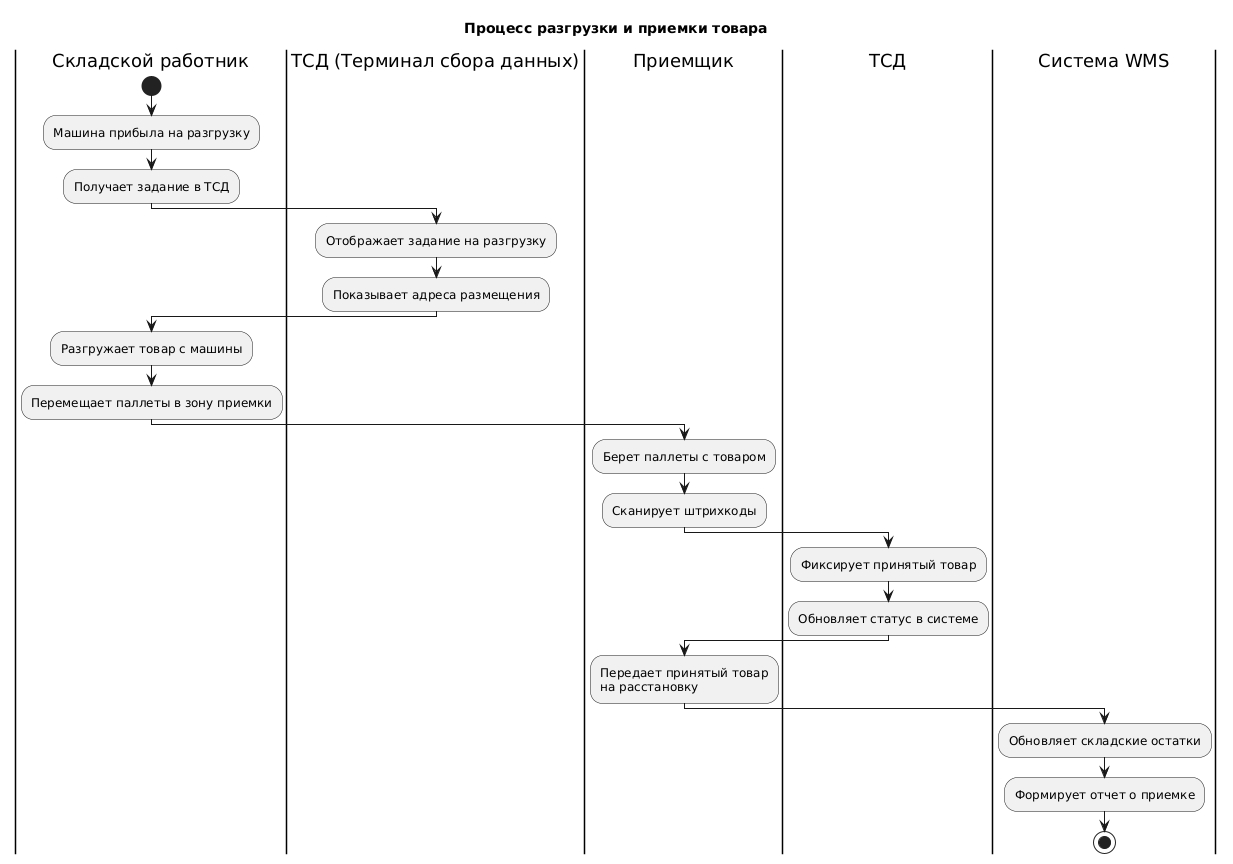

The diagram above was rendered by PlantUML. Its source (embedded in the PNG):
@startuml
title Процесс разгрузки и приемки товара

|Складской работник|
start
:Машина прибыла на разгрузку;
:Получает задание в ТСД;

|ТСД (Терминал сбора данных)|
:Отображает задание на разгрузку;
:Показывает адреса размещения;

|Складской работник|
:Разгружает товар с машины;
:Перемещает паллеты в зону приемки;

|Приемщик|
:Берет паллеты с товаром;
:Сканирует штрихкоды;

|ТСД|
:Фиксирует принятый товар;
:Обновляет статус в системе;

|Приемщик|
:Передает принятый товар\nна расстановку;

|Система WMS|
:Обновляет складские остатки;
:Формирует отчет о приемке;

stop
@enduml